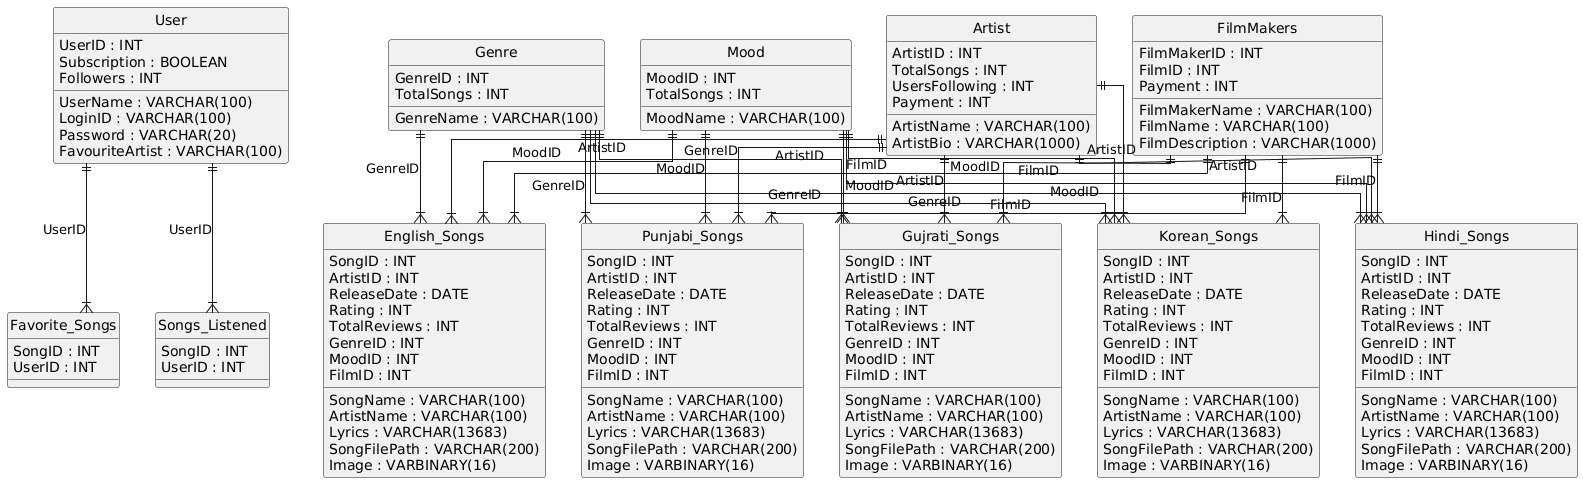

The diagram above was rendered by PlantUML. Its source (embedded in the PNG):
@startuml
hide circle
skinparam linetype ortho

entity "User" as User {
  UserID : INT
  UserName : VARCHAR(100)
  LoginID : VARCHAR(100)
  Password : VARCHAR(20)
  Subscription : BOOLEAN
  Followers : INT
  FavouriteArtist : VARCHAR(100)
}

entity "Artist" as Artist {
  ArtistID : INT
  ArtistName : VARCHAR(100)
  TotalSongs : INT
  UsersFollowing : INT
  ArtistBio : VARCHAR(1000)
  Payment : INT
}

entity "FilmMakers" as FilmMakers {
  FilmMakerID : INT
  FilmMakerName : VARCHAR(100)
  FilmName : VARCHAR(100)
  FilmID : INT
  FilmDescription : VARCHAR(1000)
  Payment : INT
}

entity "Hindi_Songs" as Hindi_Songs {
  SongID : INT
  SongName : VARCHAR(100)
  ArtistID : INT
  ArtistName : VARCHAR(100)
  Lyrics : VARCHAR(13683)
  ReleaseDate : DATE
  Rating : INT
  TotalReviews : INT
  GenreID : INT
  MoodID : INT
  FilmID : INT
  SongFilePath : VARCHAR(200)
  Image : VARBINARY(16)
}

entity "English_Songs" as English_Songs {
  SongID : INT
  SongName : VARCHAR(100)
  ArtistID : INT
  ArtistName : VARCHAR(100)
  Lyrics : VARCHAR(13683)
  ReleaseDate : DATE
  Rating : INT
  TotalReviews : INT
  GenreID : INT
  MoodID : INT
  FilmID : INT
  SongFilePath : VARCHAR(200)
  Image : VARBINARY(16)
}

entity "Punjabi_Songs" as Punjabi_Songs {
  SongID : INT
  SongName : VARCHAR(100)
  ArtistID : INT
  ArtistName : VARCHAR(100)
  Lyrics : VARCHAR(13683)
  ReleaseDate : DATE
  Rating : INT
  TotalReviews : INT
  GenreID : INT
  MoodID : INT
  FilmID : INT
  SongFilePath : VARCHAR(200)
  Image : VARBINARY(16)
}

entity "Gujrati_Songs" as Gujrati_Songs {
  SongID : INT
  SongName : VARCHAR(100)
  ArtistID : INT
  ArtistName : VARCHAR(100)
  Lyrics : VARCHAR(13683)
  ReleaseDate : DATE
  Rating : INT
  TotalReviews : INT
  GenreID : INT
  MoodID : INT
  FilmID : INT
  SongFilePath : VARCHAR(200)
  Image : VARBINARY(16)
}

entity "Korean_Songs" as Korean_Songs {
  SongID : INT
  SongName : VARCHAR(100)
  ArtistID : INT
  ArtistName : VARCHAR(100)
  Lyrics : VARCHAR(13683)
  ReleaseDate : DATE
  Rating : INT
  TotalReviews : INT
  GenreID : INT
  MoodID : INT
  FilmID : INT
  SongFilePath : VARCHAR(200)
  Image : VARBINARY(16)
}

entity "Genre" as Genre {
  GenreID : INT
  GenreName : VARCHAR(100)
  TotalSongs : INT
}

entity "Mood" as Mood {
  MoodID : INT
  MoodName : VARCHAR(100)
  TotalSongs : INT
}

entity "Favorite_Songs" as Favorite_Songs {
  SongID : INT
  UserID : INT
}

entity "Songs_Listened" as Songs_Listened {
  SongID : INT
  UserID : INT
}

Genre ||--|{ Hindi_Songs : "GenreID"
Artist ||--|{ Hindi_Songs : "ArtistID"
Mood ||--|{ Hindi_Songs : "MoodID"
FilmMakers ||--|{ Hindi_Songs : "FilmID"
Genre ||--|{ English_Songs : "GenreID"
Artist ||--|{ English_Songs : "ArtistID"
Mood ||--|{ English_Songs : "MoodID"
FilmMakers ||--|{ English_Songs : "FilmID"
Genre ||--|{ Punjabi_Songs : "GenreID"
Artist ||--|{ Punjabi_Songs : "ArtistID"
Mood ||--|{ Punjabi_Songs : "MoodID"
FilmMakers ||--|{ Punjabi_Songs : "FilmID"
Genre ||--|{ Gujrati_Songs : "GenreID"
Artist ||--|{ Gujrati_Songs : "ArtistID"
Mood ||--|{ Gujrati_Songs : "MoodID"
FilmMakers ||--|{ Gujrati_Songs : "FilmID"
Genre ||--|{ Korean_Songs : "GenreID"
Artist ||--|{ Korean_Songs : "ArtistID"
Mood ||--|{ Korean_Songs : "MoodID"
FilmMakers ||--|{ Korean_Songs : "FilmID"
User ||--|{ Favorite_Songs : "UserID"
User ||--|{ Songs_Listened : "UserID"
@enduml